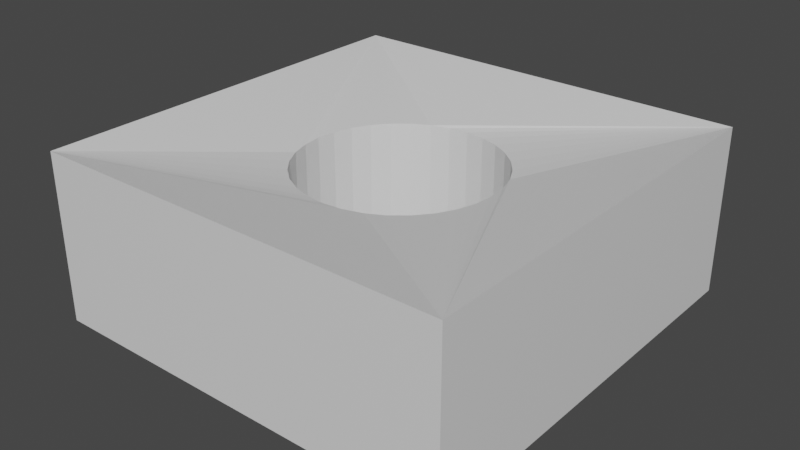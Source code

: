 # Source: HoleTile.blend  (saved by Blender 2.92.15; exported with 4.5.12 LTS)
import bpy
from mathutils import Matrix  # noqa: F401  (used for matrix-valued properties, if any)

bpy.ops.wm.read_factory_settings(use_empty=True)
scene = bpy.context.scene
scene.name = 'Scene'

# ---- collections
col_collection = bpy.data.collections.new('Collection'); scene.collection.children.link(col_collection)

# ---- materials (node trees are filled in below, after node groups)
mat_material = bpy.data.materials.new('Material')
mat_material.alpha_threshold = 0.0
mat_material.use_transparent_shadow = False
mat_material.line_color = (0.0, 0.0, 0.0, 1.0)

# ---- material node trees
mat_material.use_nodes = True; mat_material.node_tree.nodes.clear()
_N = mat_material.node_tree.nodes; _L = mat_material.node_tree.links
n0 = _N.new('ShaderNodeOutputMaterial'); n0.name = 'Material Output'; n0.location = (300, 300)
n1 = _N.new('ShaderNodeBsdfPrincipled'); n1.name = 'Principled BSDF'; n1.location = (10, 300)
n1.distribution = 'GGX'
n1.subsurface_method = 'BURLEY'
n1.inputs[2].default_value = 0.4
n1.inputs[3].default_value = 1.45
n1.inputs[27].default_value = (0.0, 0.0, 0.0, 1.0)
n1.inputs[28].default_value = 1.0
_L.new(n1.outputs[0], n0.inputs[0])
n0.is_active_output = True

# ---- world
world_world = bpy.data.worlds.new('World'); scene.world = world_world
world_world.use_nodes = True; world_world.node_tree.nodes.clear()
_N = world_world.node_tree.nodes; _L = world_world.node_tree.links
n0 = _N.new('ShaderNodeOutputWorld'); n0.name = 'World Output'; n0.location = (300, 300)
n1 = _N.new('ShaderNodeBackground'); n1.name = 'Background'; n1.location = (10, 300)
n1.inputs[0].default_value = (0.05088, 0.05088, 0.05088, 1.0)
_L.new(n1.outputs[0], n0.inputs[0])
n0.is_active_output = True
world_world.color = (0.05088, 0.05088, 0.05088)
world_world.use_sun_shadow = False
world_world.sun_shadow_jitter_overblur = 0.0

# ---- meshes
me_cube = bpy.data.meshes.new('Cube')
me_cube.from_pydata([(1.0, 1.0, 1.0), (1.0, 1.0, -1.0), (1.0, -1.0, 1.0), (1.0, -1.0, -1.0), (-1.0, 1.0, 1.0), (-1.0, 1.0, -1.0), (-1.0, -1.0, 1.0), (-1.0, -1.0, -1.0), (-4.47e-08, 0.4691, -1.0), (-4.47e-08, 0.4691, 0.7), (0.09151, 0.46, -1.0), (0.09151, 0.46, 0.7), (0.1795, 0.4334, -1.0), (0.1795, 0.4334, 0.7), (0.2606, 0.39, -1.0), (0.2606, 0.39, 0.7), (0.3317, 0.3317, -1.0), (0.3317, 0.3317, 0.7), (0.39, 0.2606, -1.0), (0.39, 0.2606, 0.7), (0.4334, 0.1795, -1.0), (0.4334, 0.1795, 0.7), (0.46, 0.09151, -1.0), (0.46, 0.09151, 0.7), (0.4691, -1.006e-07, -1.0), (0.4691, -1.006e-07, 0.7), (0.46, -0.09151, -1.0), (0.46, -0.09151, 0.7), (0.4334, -0.1795, -1.0), (0.4334, -0.1795, 0.7), (0.39, -0.2606, -1.0), (0.39, -0.2606, 0.7), (0.3317, -0.3317, -1.0), (0.3317, -0.3317, 0.7), (0.2606, -0.39, -1.0), (0.2606, -0.39, 0.7), (0.1795, -0.4334, -1.0), (0.1795, -0.4334, 0.7), (0.09151, -0.46, -1.0), (0.09151, -0.46, 0.7), (-2.235e-07, -0.4691, -1.0), (-2.235e-07, -0.4691, 0.7), (-0.09151, -0.46, -1.0), (-0.09151, -0.46, 0.7), (-0.1795, -0.4334, -1.0), (-0.1795, -0.4334, 0.7), (-0.2606, -0.39, -1.0), (-0.2606, -0.39, 0.7), (-0.3317, -0.3317, -1.0), (-0.3317, -0.3317, 0.7), (-0.39, -0.2606, -1.0), (-0.39, -0.2606, 0.7), (-0.4334, -0.1795, -1.0), (-0.4334, -0.1795, 0.7), (-0.46, -0.09151, -1.0), (-0.46, -0.09151, 0.7), (-0.4691, 3.763e-07, -1.0), (-0.4691, 3.763e-07, 0.7), (-0.46, 0.09151, -1.0), (-0.46, 0.09151, 0.7), (-0.4334, 0.1795, -1.0), (-0.4334, 0.1795, 0.7), (-0.39, 0.2606, -1.0), (-0.39, 0.2606, 0.7), (-0.3317, 0.3317, -1.0), (-0.3317, 0.3317, 0.7), (-0.2606, 0.39, -1.0), (-0.2606, 0.39, 0.7), (-0.1795, 0.4334, -1.0), (-0.1795, 0.4334, 0.7), (-0.09151, 0.46, -1.0), (-0.09151, 0.46, 0.7)], [], [(5, 4, 0, 1), (7, 6, 4, 5), (1, 0, 2, 3), (3, 2, 6, 7), (8, 9, 11, 10), (10, 11, 13, 12), (12, 13, 15, 14), (14, 15, 17, 16), (16, 17, 19, 18), (18, 19, 21, 20), (20, 21, 23, 22), (22, 23, 25, 24), (24, 25, 27, 26), (26, 27, 29, 28), (28, 29, 31, 30), (30, 31, 33, 32), (32, 33, 35, 34), (34, 35, 37, 36), (36, 37, 39, 38), (38, 39, 41, 40), (40, 41, 43, 42), (42, 43, 45, 44), (44, 45, 47, 46), (46, 47, 49, 48), (48, 49, 51, 50), (50, 51, 53, 52), (52, 53, 55, 54), (54, 55, 57, 56), (56, 57, 59, 58), (58, 59, 61, 60), (60, 61, 63, 62), (62, 63, 65, 64), (64, 65, 67, 66), (66, 67, 69, 68), (68, 69, 71, 70), (70, 71, 9, 8), (4, 69, 71, 9, 11, 13, 15, 17, 19, 21, 0), (6, 53, 55, 57, 59, 61, 63, 65, 67, 69, 4), (2, 37, 39, 41, 43, 45, 47, 49, 51, 53, 6), (0, 21, 23, 25, 27, 29, 31, 33, 35, 37, 2), (7, 52, 50, 48, 46, 44, 42, 40, 38, 36, 3), (5, 68, 66, 64, 62, 60, 58, 56, 54, 52, 7), (1, 20, 18, 16, 14, 12, 10, 8, 70, 68, 5), (3, 36, 34, 32, 30, 28, 26, 24, 22, 20, 1)])
_uv = me_cube.uv_layers.new(name='UVMap')
_uv.uv.foreach_set('vector', [0.375, 0.0, 0.625, 0.0, 0.625, 0.25, 0.375, 0.25, 0.375, 0.25, 0.625, 0.25, 0.625, 0.5, 0.375, 0.5, 0.375, 0.5, 0.625, 0.5, 0.625, 0.75, 0.375, 0.75, 0.125, 0.5, 0.375, 0.5, 0.375, 0.75, 0.125, 0.75, 1.0, 0.5, 1.0, 1.0, 0.9688, 1.0, 0.9688, 0.5, 0.9688, 0.5, 0.9688, 1.0, 0.9375, 1.0, 0.9375, 0.5, 0.9375, 0.5, 0.9375, 1.0, 0.9062, 1.0, 0.9062, 0.5, 0.9062, 0.5, 0.9062, 1.0, 0.875, 1.0, 0.875, 0.5, 0.875, 0.5, 0.875, 1.0, 0.8438, 1.0, 0.8438, 0.5, 0.8438, 0.5, 0.8438, 1.0, 0.8125, 1.0, 0.8125, 0.5, 0.8125, 0.5, 0.8125, 1.0, 0.7812, 1.0, 0.7812, 0.5, 0.7812, 0.5, 0.7812, 1.0, 0.75, 1.0, 0.75, 0.5, 0.75, 0.5, 0.75, 1.0, 0.7188, 1.0, 0.7188, 0.5, 0.7188, 0.5, 0.7188, 1.0, 0.6875, 1.0, 0.6875, 0.5, 0.6875, 0.5, 0.6875, 1.0, 0.6562, 1.0, 0.6562, 0.5, 0.6562, 0.5, 0.6562, 1.0, 0.625, 1.0, 0.625, 0.5, 0.625, 0.5, 0.625, 1.0, 0.5938, 1.0, 0.5938, 0.5, 0.5938, 0.5, 0.5938, 1.0, 0.5625, 1.0, 0.5625, 0.5, 0.5625, 0.5, 0.5625, 1.0, 0.5312, 1.0, 0.5312, 0.5, 0.5312, 0.5, 0.5312, 1.0, 0.5, 1.0, 0.5, 0.5, 0.5, 0.5, 0.5, 1.0, 0.4688, 1.0, 0.4688, 0.5, 0.4688, 0.5, 0.4688, 1.0, 0.4375, 1.0, 0.4375, 0.5, 0.4375, 0.5, 0.4375, 1.0, 0.4062, 1.0, 0.4062, 0.5, 0.4062, 0.5, 0.4062, 1.0, 0.375, 1.0, 0.375, 0.5, 0.375, 0.5, 0.375, 1.0, 0.3438, 1.0, 0.3438, 0.5, 0.3438, 0.5, 0.3438, 1.0, 0.3125, 1.0, 0.3125, 0.5, 0.3125, 0.5, 0.3125, 1.0, 0.2812, 1.0, 0.2812, 0.5, 0.2812, 0.5, 0.2812, 1.0, 0.25, 1.0, 0.25, 0.5, 0.25, 0.5, 0.25, 1.0, 0.2188, 1.0, 0.2188, 0.5, 0.2188, 0.5, 0.2188, 1.0, 0.1875, 1.0, 0.1875, 0.5, 0.1875, 0.5, 0.1875, 1.0, 0.1562, 1.0, 0.1562, 0.5, 0.1562, 0.5, 0.1562, 1.0, 0.125, 1.0, 0.125, 0.5, 0.125, 0.5, 0.125, 1.0, 0.09375, 1.0, 0.09375, 0.5, 0.09375, 0.5, 0.09375, 1.0, 0.0625, 1.0, 0.0625, 0.5, 0.0625, 0.5, 0.0625, 1.0, 0.03125, 1.0, 0.03125, 0.5, 0.03125, 0.5, 0.03125, 1.0, 0.0, 1.0, 0.0, 0.5, 0.625, 0.0, 0.0625, 1.0, 0.03125, 1.0, 0.0, 1.0, 0.9688, 1.0, 0.9375, 1.0, 0.9062, 1.0, 0.875, 1.0, 0.8438, 1.0, 0.8125, 1.0, 0.625, 0.25, 0.625, 0.25, 0.3125, 1.0, 0.2812, 1.0, 0.25, 1.0, 0.2188, 1.0, 0.1875, 1.0, 0.1562, 1.0, 0.125, 1.0, 0.09375, 1.0, 0.0625, 1.0, 0.625, 0.0, 0.375, 0.5, 0.5625, 1.0, 0.5312, 1.0, 0.5, 1.0, 0.4688, 1.0, 0.4375, 1.0, 0.4062, 1.0, 0.375, 1.0, 0.3438, 1.0, 0.3125, 1.0, 0.625, 0.25, 0.625, 0.25, 0.8125, 1.0, 0.7812, 1.0, 0.75, 1.0, 0.7188, 1.0, 0.6875, 1.0, 0.6562, 1.0, 0.625, 1.0, 0.5938, 1.0, 0.5625, 1.0, 0.375, 0.5, 0.125, 0.75, 0.3125, 0.5, 0.3438, 0.5, 0.375, 0.5, 0.4062, 0.5, 0.4375, 0.5, 0.4688, 0.5, 0.5, 0.5, 0.5312, 0.5, 0.5625, 0.5, 0.125, 0.5, 0.375, 0.5, 0.0625, 0.5, 0.09375, 0.5, 0.125, 0.5, 0.1562, 0.5, 0.1875, 0.5, 0.2188, 0.5, 0.25, 0.5, 0.2812, 0.5, 0.3125, 0.5, 0.125, 0.75, 0.375, 0.25, 0.8125, 0.5, 0.8438, 0.5, 0.875, 0.5, 0.9062, 0.5, 0.9375, 0.5, 0.9688, 0.5, 1.0, 0.5, 0.03125, 0.5, 0.0625, 0.5, 0.375, 0.5, 0.125, 0.5, 0.5625, 0.5, 0.5938, 0.5, 0.625, 0.5, 0.6562, 0.5, 0.6875, 0.5, 0.7188, 0.5, 0.75, 0.5, 0.7812, 0.5, 0.8125, 0.5, 0.375, 0.25])
me_cube.materials.append(mat_material)
me_cube.use_remesh_preserve_volume = False
me_cube.use_remesh_preserve_attributes = False
me_cube.use_mirror_vertex_groups = False
me_cube.update()

# ---- objects
ob_cube = bpy.data.objects.new('Cube', me_cube)

# ---- transforms, parenting, visibility, modifiers, constraints
ob_cube.location = (0.0, 0.0, 0.0)
ob_cube.scale = (0.5, 0.5, 0.2)
ob_cube.lock_rotations_4d = False
ob_cube.empty_display_type = 'ARROWS'
ob_cube.lineart.crease_threshold = 0.0
_vg = ob_cube.vertex_groups.new(name='Group')

# ---- collection membership
col_collection.objects.link(ob_cube)

# ---- scene / render settings (as saved in the file)
scene.frame_start = 1; scene.frame_end = 250; scene.frame_set(1)
scene.render.engine = 'BLENDER_EEVEE_NEXT'
scene.cycles.use_denoising = False
scene.cycles.samples = 128
scene.cycles.sampling_pattern = 'TABULATED_SOBOL'
scene.cycles.use_adaptive_sampling = False
scene.cycles.use_light_tree = False
scene.view_settings.view_transform = 'Filmic'
bpy.context.view_layer.update()

# ---- added for rendering (the .blend has no active camera and no usable light): camera, sun
cam_auto = bpy.data.cameras.new('AutoCamera')
cam_auto.lens = 50.0
cam_auto.sensor_width = 36.0
cam_auto.clip_end = 1000.0
ob_auto_camera = bpy.data.objects.new('AutoCamera', cam_auto)
scene.collection.objects.link(ob_auto_camera)
ob_auto_camera.location = (1.3598, -1.63176, 1.08784)
ob_auto_camera.rotation_euler = (1.09748, -7.21219e-08, 0.694738)
scene.camera = ob_auto_camera
light_auto_sun = bpy.data.lights.new('AutoSun', 'SUN')
light_auto_sun.energy = 3.0
light_auto_sun.angle = 0.0523599
ob_auto_sun = bpy.data.objects.new('AutoSun', light_auto_sun)
scene.collection.objects.link(ob_auto_sun)
ob_auto_sun.rotation_euler = (0.872665, 0.174533, 0.523599)
bpy.context.view_layer.update()
